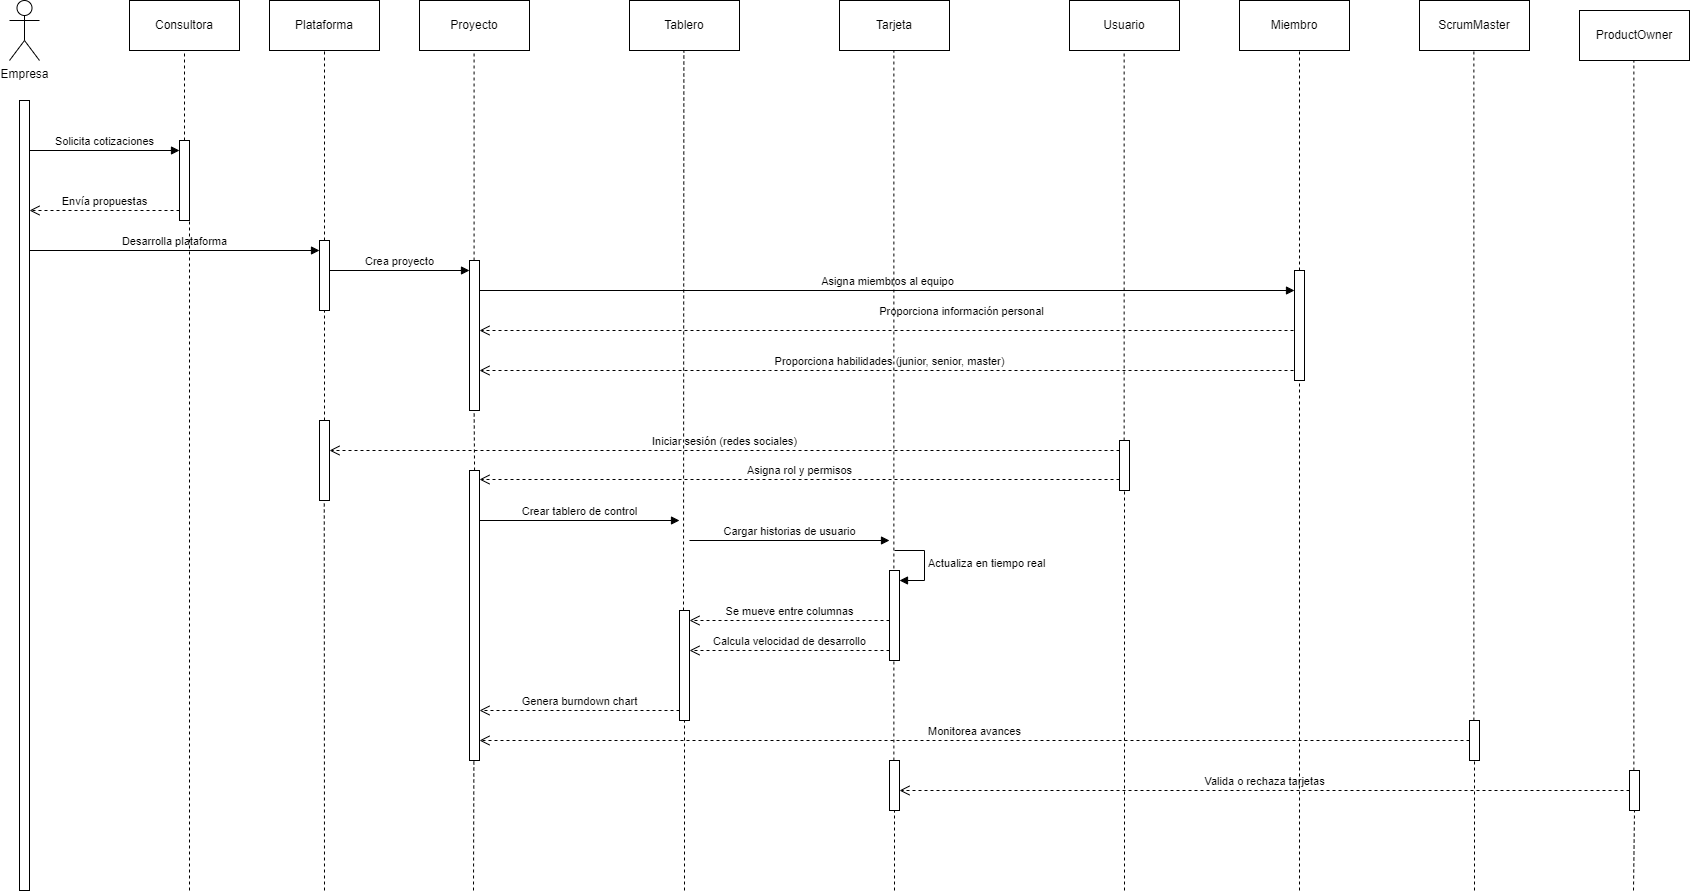

The diagram above was exported from draw.io. Its source (the exported page's mxGraphModel, read from the mxfile embedded in the PNG):
<mxGraphModel dx="2150" dy="928" grid="1" gridSize="10" guides="1" tooltips="1" connect="1" arrows="1" fold="1" page="1" pageScale="1" pageWidth="850" pageHeight="1100" math="0" shadow="0">
  <root>
    <mxCell id="0" />
    <mxCell id="1" parent="0" />
    <mxCell id="aX3fOs1skXrwoM0ERRE2-20" value="Empresa" style="shape=umlActor;verticalLabelPosition=bottom;verticalAlign=top;html=1;" vertex="1" parent="1">
      <mxGeometry x="60" y="70" width="30" height="60" as="geometry" />
    </mxCell>
    <mxCell id="aX3fOs1skXrwoM0ERRE2-21" value="" style="html=1;points=[[0,0,0,0,5],[0,1,0,0,-5],[1,0,0,0,5],[1,1,0,0,-5]];perimeter=orthogonalPerimeter;outlineConnect=0;targetShapes=umlLifeline;portConstraint=eastwest;newEdgeStyle={&quot;curved&quot;:0,&quot;rounded&quot;:0};" vertex="1" parent="1">
      <mxGeometry x="70" y="170" width="10" height="790" as="geometry" />
    </mxCell>
    <mxCell id="aX3fOs1skXrwoM0ERRE2-22" value="Consultora" style="html=1;whiteSpace=wrap;" vertex="1" parent="1">
      <mxGeometry x="180" y="70" width="110" height="50" as="geometry" />
    </mxCell>
    <mxCell id="aX3fOs1skXrwoM0ERRE2-23" value="Desarrolla plataforma" style="html=1;verticalAlign=bottom;endArrow=block;curved=0;rounded=0;" edge="1" parent="1">
      <mxGeometry width="80" relative="1" as="geometry">
        <mxPoint x="80" y="320" as="sourcePoint" />
        <mxPoint x="370" y="320" as="targetPoint" />
        <mxPoint as="offset" />
      </mxGeometry>
    </mxCell>
    <mxCell id="aX3fOs1skXrwoM0ERRE2-24" value="Plataforma" style="html=1;whiteSpace=wrap;" vertex="1" parent="1">
      <mxGeometry x="320" y="70" width="110" height="50" as="geometry" />
    </mxCell>
    <mxCell id="aX3fOs1skXrwoM0ERRE2-25" value="Proyecto" style="html=1;whiteSpace=wrap;" vertex="1" parent="1">
      <mxGeometry x="470" y="70" width="110" height="50" as="geometry" />
    </mxCell>
    <mxCell id="aX3fOs1skXrwoM0ERRE2-26" value="Tablero" style="html=1;whiteSpace=wrap;" vertex="1" parent="1">
      <mxGeometry x="680" y="70" width="110" height="50" as="geometry" />
    </mxCell>
    <mxCell id="aX3fOs1skXrwoM0ERRE2-27" value="Tarjeta" style="html=1;whiteSpace=wrap;" vertex="1" parent="1">
      <mxGeometry x="890" y="70" width="110" height="50" as="geometry" />
    </mxCell>
    <mxCell id="aX3fOs1skXrwoM0ERRE2-28" value="Usuario" style="html=1;whiteSpace=wrap;" vertex="1" parent="1">
      <mxGeometry x="1120" y="70" width="110" height="50" as="geometry" />
    </mxCell>
    <mxCell id="aX3fOs1skXrwoM0ERRE2-29" value="Miembro" style="html=1;whiteSpace=wrap;" vertex="1" parent="1">
      <mxGeometry x="1290" y="70" width="110" height="50" as="geometry" />
    </mxCell>
    <mxCell id="aX3fOs1skXrwoM0ERRE2-30" value="ScrumMaster" style="html=1;whiteSpace=wrap;" vertex="1" parent="1">
      <mxGeometry x="1470" y="70" width="110" height="50" as="geometry" />
    </mxCell>
    <mxCell id="aX3fOs1skXrwoM0ERRE2-31" value="ProductOwner" style="html=1;whiteSpace=wrap;" vertex="1" parent="1">
      <mxGeometry x="1630" y="80" width="110" height="50" as="geometry" />
    </mxCell>
    <mxCell id="aX3fOs1skXrwoM0ERRE2-32" value="" style="html=1;points=[[0,0,0,0,5],[0,1,0,0,-5],[1,0,0,0,5],[1,1,0,0,-5]];perimeter=orthogonalPerimeter;outlineConnect=0;targetShapes=umlLifeline;portConstraint=eastwest;newEdgeStyle={&quot;curved&quot;:0,&quot;rounded&quot;:0};" vertex="1" parent="1">
      <mxGeometry x="230" y="210" width="10" height="80" as="geometry" />
    </mxCell>
    <mxCell id="aX3fOs1skXrwoM0ERRE2-33" value="" style="endArrow=none;dashed=1;html=1;rounded=0;entryX=0.5;entryY=1;entryDx=0;entryDy=0;" edge="1" parent="1" source="aX3fOs1skXrwoM0ERRE2-32" target="aX3fOs1skXrwoM0ERRE2-22">
      <mxGeometry width="50" height="50" relative="1" as="geometry">
        <mxPoint x="260" y="240" as="sourcePoint" />
        <mxPoint x="310" y="190" as="targetPoint" />
      </mxGeometry>
    </mxCell>
    <mxCell id="aX3fOs1skXrwoM0ERRE2-34" value="Envía propuestas" style="html=1;verticalAlign=bottom;endArrow=open;dashed=1;endSize=8;curved=0;rounded=0;" edge="1" parent="1" target="aX3fOs1skXrwoM0ERRE2-21">
      <mxGeometry relative="1" as="geometry">
        <mxPoint x="230" y="280" as="sourcePoint" />
        <mxPoint x="150" y="280" as="targetPoint" />
      </mxGeometry>
    </mxCell>
    <mxCell id="aX3fOs1skXrwoM0ERRE2-35" value="Solicita cotizaciones" style="html=1;verticalAlign=bottom;endArrow=block;curved=0;rounded=0;" edge="1" parent="1">
      <mxGeometry width="80" relative="1" as="geometry">
        <mxPoint x="80" y="220" as="sourcePoint" />
        <mxPoint x="230" y="220" as="targetPoint" />
        <mxPoint as="offset" />
      </mxGeometry>
    </mxCell>
    <mxCell id="aX3fOs1skXrwoM0ERRE2-36" value="" style="html=1;points=[[0,0,0,0,5],[0,1,0,0,-5],[1,0,0,0,5],[1,1,0,0,-5]];perimeter=orthogonalPerimeter;outlineConnect=0;targetShapes=umlLifeline;portConstraint=eastwest;newEdgeStyle={&quot;curved&quot;:0,&quot;rounded&quot;:0};" vertex="1" parent="1">
      <mxGeometry x="370" y="310" width="10" height="70" as="geometry" />
    </mxCell>
    <mxCell id="aX3fOs1skXrwoM0ERRE2-37" value="" style="endArrow=none;dashed=1;html=1;rounded=0;entryX=0.5;entryY=1;entryDx=0;entryDy=0;" edge="1" parent="1" source="aX3fOs1skXrwoM0ERRE2-36" target="aX3fOs1skXrwoM0ERRE2-24">
      <mxGeometry width="50" height="50" relative="1" as="geometry">
        <mxPoint x="374.5" y="220" as="sourcePoint" />
        <mxPoint x="374.5" y="130" as="targetPoint" />
      </mxGeometry>
    </mxCell>
    <mxCell id="aX3fOs1skXrwoM0ERRE2-38" value="" style="endArrow=none;dashed=1;html=1;rounded=0;" edge="1" parent="1" target="aX3fOs1skXrwoM0ERRE2-32">
      <mxGeometry width="50" height="50" relative="1" as="geometry">
        <mxPoint x="240" y="960" as="sourcePoint" />
        <mxPoint x="234.5" y="320" as="targetPoint" />
      </mxGeometry>
    </mxCell>
    <mxCell id="aX3fOs1skXrwoM0ERRE2-40" value="Crea proyecto" style="html=1;verticalAlign=bottom;endArrow=block;curved=0;rounded=0;" edge="1" parent="1" target="aX3fOs1skXrwoM0ERRE2-41">
      <mxGeometry width="80" relative="1" as="geometry">
        <mxPoint x="380" y="340" as="sourcePoint" />
        <mxPoint x="530" y="340" as="targetPoint" />
        <mxPoint as="offset" />
      </mxGeometry>
    </mxCell>
    <mxCell id="aX3fOs1skXrwoM0ERRE2-41" value="" style="html=1;points=[[0,0,0,0,5],[0,1,0,0,-5],[1,0,0,0,5],[1,1,0,0,-5]];perimeter=orthogonalPerimeter;outlineConnect=0;targetShapes=umlLifeline;portConstraint=eastwest;newEdgeStyle={&quot;curved&quot;:0,&quot;rounded&quot;:0};" vertex="1" parent="1">
      <mxGeometry x="520" y="330" width="10" height="150" as="geometry" />
    </mxCell>
    <mxCell id="aX3fOs1skXrwoM0ERRE2-42" value="" style="endArrow=none;dashed=1;html=1;rounded=0;entryX=0.5;entryY=1;entryDx=0;entryDy=0;" edge="1" parent="1" source="aX3fOs1skXrwoM0ERRE2-41">
      <mxGeometry width="50" height="50" relative="1" as="geometry">
        <mxPoint x="524.58" y="310" as="sourcePoint" />
        <mxPoint x="524.58" y="120" as="targetPoint" />
      </mxGeometry>
    </mxCell>
    <mxCell id="aX3fOs1skXrwoM0ERRE2-43" value="Genera burndown chart" style="html=1;verticalAlign=bottom;endArrow=open;dashed=1;endSize=8;curved=0;rounded=0;" edge="1" parent="1" source="aX3fOs1skXrwoM0ERRE2-68">
      <mxGeometry relative="1" as="geometry">
        <mxPoint x="700" y="780" as="sourcePoint" />
        <mxPoint x="530" y="780" as="targetPoint" />
      </mxGeometry>
    </mxCell>
    <mxCell id="aX3fOs1skXrwoM0ERRE2-44" value="Asigna miembros al equipo" style="html=1;verticalAlign=bottom;endArrow=block;curved=0;rounded=0;" edge="1" parent="1">
      <mxGeometry width="80" relative="1" as="geometry">
        <mxPoint x="530" y="360" as="sourcePoint" />
        <mxPoint x="1345" y="360" as="targetPoint" />
        <mxPoint as="offset" />
      </mxGeometry>
    </mxCell>
    <mxCell id="aX3fOs1skXrwoM0ERRE2-45" value="Proporciona información personal" style="html=1;verticalAlign=bottom;endArrow=open;dashed=1;endSize=8;curved=0;rounded=0;" edge="1" parent="1">
      <mxGeometry x="-0.1765" y="-10" relative="1" as="geometry">
        <mxPoint x="1350" y="400" as="sourcePoint" />
        <mxPoint x="530" y="400" as="targetPoint" />
        <mxPoint as="offset" />
      </mxGeometry>
    </mxCell>
    <mxCell id="aX3fOs1skXrwoM0ERRE2-46" value="Proporciona habilidades (junior, senior, master)" style="html=1;verticalAlign=bottom;endArrow=open;dashed=1;endSize=8;curved=0;rounded=0;" edge="1" parent="1">
      <mxGeometry relative="1" as="geometry">
        <mxPoint x="1350" y="440" as="sourcePoint" />
        <mxPoint x="530" y="440" as="targetPoint" />
        <Array as="points">
          <mxPoint x="820" y="440" />
        </Array>
      </mxGeometry>
    </mxCell>
    <mxCell id="aX3fOs1skXrwoM0ERRE2-47" value="Iniciar sesión (redes sociales)" style="html=1;verticalAlign=bottom;endArrow=open;dashed=1;endSize=8;curved=0;rounded=0;" edge="1" parent="1">
      <mxGeometry relative="1" as="geometry">
        <mxPoint x="1170" y="520" as="sourcePoint" />
        <mxPoint x="380" y="520" as="targetPoint" />
      </mxGeometry>
    </mxCell>
    <mxCell id="aX3fOs1skXrwoM0ERRE2-48" value="" style="endArrow=none;dashed=1;html=1;rounded=0;" edge="1" parent="1" target="aX3fOs1skXrwoM0ERRE2-36">
      <mxGeometry width="50" height="50" relative="1" as="geometry">
        <mxPoint x="375" y="490" as="sourcePoint" />
        <mxPoint x="374.58" y="430" as="targetPoint" />
      </mxGeometry>
    </mxCell>
    <mxCell id="aX3fOs1skXrwoM0ERRE2-51" value="" style="html=1;points=[[0,0,0,0,5],[0,1,0,0,-5],[1,0,0,0,5],[1,1,0,0,-5]];perimeter=orthogonalPerimeter;outlineConnect=0;targetShapes=umlLifeline;portConstraint=eastwest;newEdgeStyle={&quot;curved&quot;:0,&quot;rounded&quot;:0};" vertex="1" parent="1">
      <mxGeometry x="370" y="490" width="10" height="80" as="geometry" />
    </mxCell>
    <mxCell id="aX3fOs1skXrwoM0ERRE2-52" value="" style="endArrow=none;dashed=1;html=1;rounded=0;entryX=0.5;entryY=1;entryDx=0;entryDy=0;" edge="1" parent="1">
      <mxGeometry width="50" height="50" relative="1" as="geometry">
        <mxPoint x="525.05" y="540" as="sourcePoint" />
        <mxPoint x="524.63" y="480" as="targetPoint" />
      </mxGeometry>
    </mxCell>
    <mxCell id="aX3fOs1skXrwoM0ERRE2-53" value="" style="html=1;points=[[0,0,0,0,5],[0,1,0,0,-5],[1,0,0,0,5],[1,1,0,0,-5]];perimeter=orthogonalPerimeter;outlineConnect=0;targetShapes=umlLifeline;portConstraint=eastwest;newEdgeStyle={&quot;curved&quot;:0,&quot;rounded&quot;:0};" vertex="1" parent="1">
      <mxGeometry x="520" y="540" width="10" height="290" as="geometry" />
    </mxCell>
    <mxCell id="aX3fOs1skXrwoM0ERRE2-54" value="Asigna rol y permisos" style="html=1;verticalAlign=bottom;endArrow=open;dashed=1;endSize=8;curved=0;rounded=0;" edge="1" parent="1">
      <mxGeometry relative="1" as="geometry">
        <mxPoint x="1170" y="549" as="sourcePoint" />
        <mxPoint x="530" y="549" as="targetPoint" />
      </mxGeometry>
    </mxCell>
    <mxCell id="aX3fOs1skXrwoM0ERRE2-56" value="Monitorea avances" style="html=1;verticalAlign=bottom;endArrow=open;dashed=1;endSize=8;curved=0;rounded=0;" edge="1" parent="1">
      <mxGeometry relative="1" as="geometry">
        <mxPoint x="1520" y="810" as="sourcePoint" />
        <mxPoint x="530" y="810" as="targetPoint" />
      </mxGeometry>
    </mxCell>
    <mxCell id="aX3fOs1skXrwoM0ERRE2-57" value="" style="endArrow=none;dashed=1;html=1;rounded=0;entryX=0.5;entryY=1;entryDx=0;entryDy=0;" edge="1" parent="1">
      <mxGeometry width="50" height="50" relative="1" as="geometry">
        <mxPoint x="734" y="680" as="sourcePoint" />
        <mxPoint x="734.38" y="120" as="targetPoint" />
      </mxGeometry>
    </mxCell>
    <mxCell id="aX3fOs1skXrwoM0ERRE2-58" value="" style="endArrow=none;dashed=1;html=1;rounded=0;entryX=0.5;entryY=1;entryDx=0;entryDy=0;" edge="1" parent="1" source="aX3fOs1skXrwoM0ERRE2-73">
      <mxGeometry width="50" height="50" relative="1" as="geometry">
        <mxPoint x="944" y="890" as="sourcePoint" />
        <mxPoint x="944.37" y="120" as="targetPoint" />
      </mxGeometry>
    </mxCell>
    <mxCell id="aX3fOs1skXrwoM0ERRE2-59" value="" style="endArrow=none;dashed=1;html=1;rounded=0;entryX=0.5;entryY=1;entryDx=0;entryDy=0;" edge="1" parent="1" source="aX3fOs1skXrwoM0ERRE2-82">
      <mxGeometry width="50" height="50" relative="1" as="geometry">
        <mxPoint x="1174.64" y="490" as="sourcePoint" />
        <mxPoint x="1174.64" y="120" as="targetPoint" />
      </mxGeometry>
    </mxCell>
    <mxCell id="aX3fOs1skXrwoM0ERRE2-60" value="" style="endArrow=none;dashed=1;html=1;rounded=0;entryX=0.5;entryY=1;entryDx=0;entryDy=0;" edge="1" parent="1" source="aX3fOs1skXrwoM0ERRE2-86">
      <mxGeometry width="50" height="50" relative="1" as="geometry">
        <mxPoint x="1350" y="960" as="sourcePoint" />
        <mxPoint x="1350" y="120" as="targetPoint" />
      </mxGeometry>
    </mxCell>
    <mxCell id="aX3fOs1skXrwoM0ERRE2-61" value="" style="endArrow=none;dashed=1;html=1;rounded=0;entryX=0.5;entryY=1;entryDx=0;entryDy=0;" edge="1" parent="1" source="aX3fOs1skXrwoM0ERRE2-75">
      <mxGeometry width="50" height="50" relative="1" as="geometry">
        <mxPoint x="1524" y="890" as="sourcePoint" />
        <mxPoint x="1524.37" y="120" as="targetPoint" />
      </mxGeometry>
    </mxCell>
    <mxCell id="aX3fOs1skXrwoM0ERRE2-62" value="" style="endArrow=none;dashed=1;html=1;rounded=0;entryX=0.5;entryY=1;entryDx=0;entryDy=0;" edge="1" parent="1" source="aX3fOs1skXrwoM0ERRE2-78">
      <mxGeometry width="50" height="50" relative="1" as="geometry">
        <mxPoint x="1684" y="960" as="sourcePoint" />
        <mxPoint x="1684.37" y="130" as="targetPoint" />
      </mxGeometry>
    </mxCell>
    <mxCell id="aX3fOs1skXrwoM0ERRE2-63" value="" style="endArrow=none;dashed=1;html=1;rounded=0;" edge="1" parent="1">
      <mxGeometry width="50" height="50" relative="1" as="geometry">
        <mxPoint x="375" y="960" as="sourcePoint" />
        <mxPoint x="374.75" y="570" as="targetPoint" />
      </mxGeometry>
    </mxCell>
    <mxCell id="aX3fOs1skXrwoM0ERRE2-64" value="Crear tablero de control" style="html=1;verticalAlign=bottom;endArrow=block;curved=0;rounded=0;" edge="1" parent="1">
      <mxGeometry width="80" relative="1" as="geometry">
        <mxPoint x="530" y="590" as="sourcePoint" />
        <mxPoint x="730" y="590" as="targetPoint" />
        <mxPoint as="offset" />
      </mxGeometry>
    </mxCell>
    <mxCell id="aX3fOs1skXrwoM0ERRE2-65" value="Cargar historias de usuario" style="html=1;verticalAlign=bottom;endArrow=block;curved=0;rounded=0;" edge="1" parent="1">
      <mxGeometry width="80" relative="1" as="geometry">
        <mxPoint x="740" y="610" as="sourcePoint" />
        <mxPoint x="940" y="610" as="targetPoint" />
        <mxPoint as="offset" />
      </mxGeometry>
    </mxCell>
    <mxCell id="aX3fOs1skXrwoM0ERRE2-66" value="Se mueve entre columnas" style="html=1;verticalAlign=bottom;endArrow=open;dashed=1;endSize=8;curved=0;rounded=0;" edge="1" parent="1">
      <mxGeometry relative="1" as="geometry">
        <mxPoint x="940" y="690" as="sourcePoint" />
        <mxPoint x="740" y="690" as="targetPoint" />
      </mxGeometry>
    </mxCell>
    <mxCell id="aX3fOs1skXrwoM0ERRE2-67" value="Calcula velocidad de desarrollo" style="html=1;verticalAlign=bottom;endArrow=open;dashed=1;endSize=8;curved=0;rounded=0;" edge="1" parent="1">
      <mxGeometry relative="1" as="geometry">
        <mxPoint x="940" y="720" as="sourcePoint" />
        <mxPoint x="740" y="720" as="targetPoint" />
      </mxGeometry>
    </mxCell>
    <mxCell id="aX3fOs1skXrwoM0ERRE2-68" value="" style="html=1;points=[[0,0,0,0,5],[0,1,0,0,-5],[1,0,0,0,5],[1,1,0,0,-5]];perimeter=orthogonalPerimeter;outlineConnect=0;targetShapes=umlLifeline;portConstraint=eastwest;newEdgeStyle={&quot;curved&quot;:0,&quot;rounded&quot;:0};" vertex="1" parent="1">
      <mxGeometry x="730" y="680" width="10" height="110" as="geometry" />
    </mxCell>
    <mxCell id="aX3fOs1skXrwoM0ERRE2-69" value="" style="endArrow=none;dashed=1;html=1;rounded=0;" edge="1" parent="1">
      <mxGeometry width="50" height="50" relative="1" as="geometry">
        <mxPoint x="735" y="960" as="sourcePoint" />
        <mxPoint x="735" y="790" as="targetPoint" />
      </mxGeometry>
    </mxCell>
    <mxCell id="aX3fOs1skXrwoM0ERRE2-70" value="" style="html=1;points=[[0,0,0,0,5],[0,1,0,0,-5],[1,0,0,0,5],[1,1,0,0,-5]];perimeter=orthogonalPerimeter;outlineConnect=0;targetShapes=umlLifeline;portConstraint=eastwest;newEdgeStyle={&quot;curved&quot;:0,&quot;rounded&quot;:0};" vertex="1" parent="1">
      <mxGeometry x="940" y="640" width="10" height="90" as="geometry" />
    </mxCell>
    <mxCell id="aX3fOs1skXrwoM0ERRE2-71" value="Actualiza en tiempo real" style="html=1;align=left;spacingLeft=2;endArrow=block;rounded=0;edgeStyle=orthogonalEdgeStyle;curved=0;rounded=0;" edge="1" target="aX3fOs1skXrwoM0ERRE2-70" parent="1">
      <mxGeometry relative="1" as="geometry">
        <mxPoint x="945" y="620" as="sourcePoint" />
        <Array as="points">
          <mxPoint x="975" y="650" />
        </Array>
      </mxGeometry>
    </mxCell>
    <mxCell id="aX3fOs1skXrwoM0ERRE2-72" value="Valida o rechaza tarjetas" style="html=1;verticalAlign=bottom;endArrow=open;dashed=1;endSize=8;curved=0;rounded=0;" edge="1" parent="1">
      <mxGeometry relative="1" as="geometry">
        <mxPoint x="1680" y="860" as="sourcePoint" />
        <mxPoint x="950" y="860" as="targetPoint" />
      </mxGeometry>
    </mxCell>
    <mxCell id="aX3fOs1skXrwoM0ERRE2-74" value="" style="endArrow=none;dashed=1;html=1;rounded=0;entryX=0.5;entryY=1;entryDx=0;entryDy=0;" edge="1" parent="1" target="aX3fOs1skXrwoM0ERRE2-73">
      <mxGeometry width="50" height="50" relative="1" as="geometry">
        <mxPoint x="945" y="960" as="sourcePoint" />
        <mxPoint x="944.37" y="120" as="targetPoint" />
      </mxGeometry>
    </mxCell>
    <mxCell id="aX3fOs1skXrwoM0ERRE2-73" value="" style="html=1;points=[[0,0,0,0,5],[0,1,0,0,-5],[1,0,0,0,5],[1,1,0,0,-5]];perimeter=orthogonalPerimeter;outlineConnect=0;targetShapes=umlLifeline;portConstraint=eastwest;newEdgeStyle={&quot;curved&quot;:0,&quot;rounded&quot;:0};" vertex="1" parent="1">
      <mxGeometry x="940" y="830" width="10" height="50" as="geometry" />
    </mxCell>
    <mxCell id="aX3fOs1skXrwoM0ERRE2-76" value="" style="endArrow=none;dashed=1;html=1;rounded=0;entryX=0.5;entryY=1;entryDx=0;entryDy=0;" edge="1" parent="1" target="aX3fOs1skXrwoM0ERRE2-75">
      <mxGeometry width="50" height="50" relative="1" as="geometry">
        <mxPoint x="1525" y="960" as="sourcePoint" />
        <mxPoint x="1524.37" y="120" as="targetPoint" />
      </mxGeometry>
    </mxCell>
    <mxCell id="aX3fOs1skXrwoM0ERRE2-75" value="" style="html=1;points=[[0,0,0,0,5],[0,1,0,0,-5],[1,0,0,0,5],[1,1,0,0,-5]];perimeter=orthogonalPerimeter;outlineConnect=0;targetShapes=umlLifeline;portConstraint=eastwest;newEdgeStyle={&quot;curved&quot;:0,&quot;rounded&quot;:0};" vertex="1" parent="1">
      <mxGeometry x="1520" y="790" width="10" height="40" as="geometry" />
    </mxCell>
    <mxCell id="aX3fOs1skXrwoM0ERRE2-77" value="" style="endArrow=none;dashed=1;html=1;rounded=0;" edge="1" parent="1">
      <mxGeometry width="50" height="50" relative="1" as="geometry">
        <mxPoint x="524" y="960" as="sourcePoint" />
        <mxPoint x="524.38" y="830" as="targetPoint" />
      </mxGeometry>
    </mxCell>
    <mxCell id="aX3fOs1skXrwoM0ERRE2-79" value="" style="endArrow=none;dashed=1;html=1;rounded=0;entryX=0.5;entryY=1;entryDx=0;entryDy=0;" edge="1" parent="1" target="aX3fOs1skXrwoM0ERRE2-78">
      <mxGeometry width="50" height="50" relative="1" as="geometry">
        <mxPoint x="1684" y="960" as="sourcePoint" />
        <mxPoint x="1684.37" y="130" as="targetPoint" />
      </mxGeometry>
    </mxCell>
    <mxCell id="aX3fOs1skXrwoM0ERRE2-78" value="" style="html=1;points=[[0,0,0,0,5],[0,1,0,0,-5],[1,0,0,0,5],[1,1,0,0,-5]];perimeter=orthogonalPerimeter;outlineConnect=0;targetShapes=umlLifeline;portConstraint=eastwest;newEdgeStyle={&quot;curved&quot;:0,&quot;rounded&quot;:0};" vertex="1" parent="1">
      <mxGeometry x="1680" y="840" width="10" height="40" as="geometry" />
    </mxCell>
    <mxCell id="aX3fOs1skXrwoM0ERRE2-82" value="" style="html=1;points=[[0,0,0,0,5],[0,1,0,0,-5],[1,0,0,0,5],[1,1,0,0,-5]];perimeter=orthogonalPerimeter;outlineConnect=0;targetShapes=umlLifeline;portConstraint=eastwest;newEdgeStyle={&quot;curved&quot;:0,&quot;rounded&quot;:0};" vertex="1" parent="1">
      <mxGeometry x="1170" y="510" width="10" height="50" as="geometry" />
    </mxCell>
    <mxCell id="aX3fOs1skXrwoM0ERRE2-84" value="" style="endArrow=none;dashed=1;html=1;rounded=0;" edge="1" parent="1" target="aX3fOs1skXrwoM0ERRE2-82">
      <mxGeometry width="50" height="50" relative="1" as="geometry">
        <mxPoint x="1175" y="960" as="sourcePoint" />
        <mxPoint x="1174.6399999999999" y="590" as="targetPoint" />
      </mxGeometry>
    </mxCell>
    <mxCell id="aX3fOs1skXrwoM0ERRE2-85" value="" style="endArrow=none;dashed=1;html=1;rounded=0;entryX=0.5;entryY=1;entryDx=0;entryDy=0;" edge="1" parent="1" target="aX3fOs1skXrwoM0ERRE2-86">
      <mxGeometry width="50" height="50" relative="1" as="geometry">
        <mxPoint x="1350" y="960" as="sourcePoint" />
        <mxPoint x="1350" y="120" as="targetPoint" />
      </mxGeometry>
    </mxCell>
    <mxCell id="aX3fOs1skXrwoM0ERRE2-86" value="" style="html=1;points=[[0,0,0,0,5],[0,1,0,0,-5],[1,0,0,0,5],[1,1,0,0,-5]];perimeter=orthogonalPerimeter;outlineConnect=0;targetShapes=umlLifeline;portConstraint=eastwest;newEdgeStyle={&quot;curved&quot;:0,&quot;rounded&quot;:0};" vertex="1" parent="1">
      <mxGeometry x="1345" y="340" width="10" height="110" as="geometry" />
    </mxCell>
  </root>
</mxGraphModel>